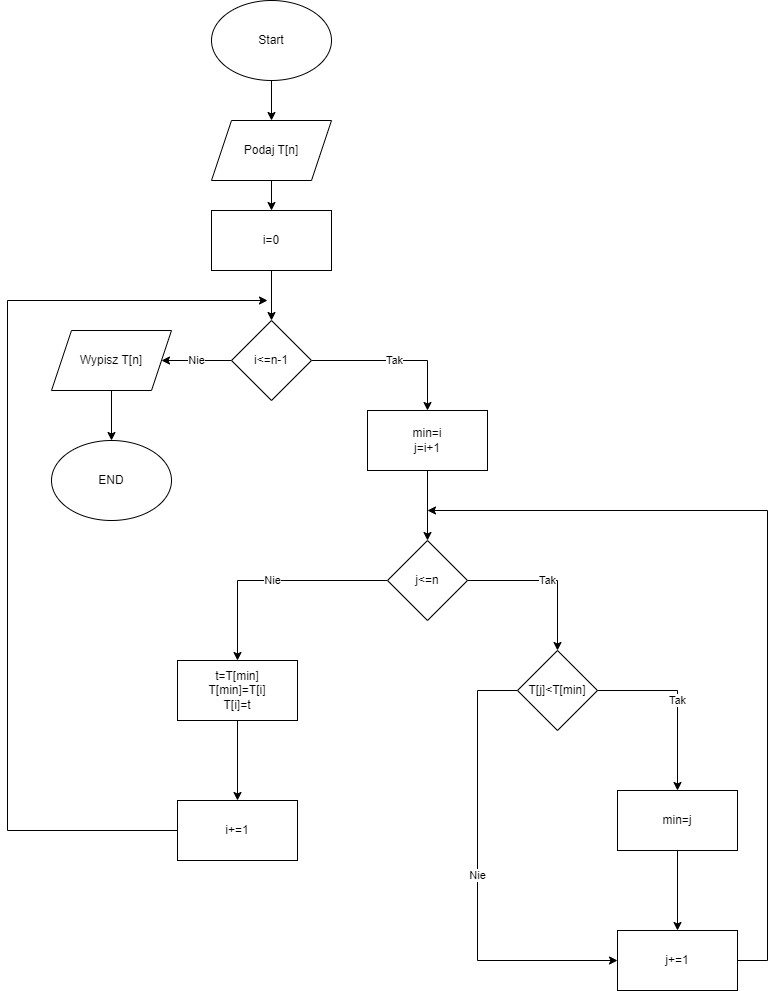

The diagram above was exported from draw.io. Its source (the exported page's mxGraphModel, read from the mxfile embedded in the PNG):
<mxGraphModel dx="1050" dy="549" grid="1" gridSize="10" guides="1" tooltips="1" connect="1" arrows="1" fold="1" page="1" pageScale="1" pageWidth="827" pageHeight="1169" math="0" shadow="0">
  <root>
    <mxCell id="0" />
    <mxCell id="1" parent="0" />
    <mxCell id="OU3yDQ1qiMac1pTJAZbl-3" value="" style="edgeStyle=orthogonalEdgeStyle;rounded=0;orthogonalLoop=1;jettySize=auto;html=1;" parent="1" source="OU3yDQ1qiMac1pTJAZbl-1" target="OU3yDQ1qiMac1pTJAZbl-2" edge="1">
      <mxGeometry relative="1" as="geometry" />
    </mxCell>
    <mxCell id="OU3yDQ1qiMac1pTJAZbl-1" value="Start" style="ellipse;whiteSpace=wrap;html=1;" parent="1" vertex="1">
      <mxGeometry x="354" y="10" width="120" height="80" as="geometry" />
    </mxCell>
    <mxCell id="OU3yDQ1qiMac1pTJAZbl-5" value="" style="edgeStyle=orthogonalEdgeStyle;rounded=0;orthogonalLoop=1;jettySize=auto;html=1;" parent="1" source="OU3yDQ1qiMac1pTJAZbl-2" target="OU3yDQ1qiMac1pTJAZbl-4" edge="1">
      <mxGeometry relative="1" as="geometry" />
    </mxCell>
    <mxCell id="OU3yDQ1qiMac1pTJAZbl-2" value="Podaj T[n]" style="shape=parallelogram;perimeter=parallelogramPerimeter;whiteSpace=wrap;html=1;fixedSize=1;" parent="1" vertex="1">
      <mxGeometry x="354" y="130" width="120" height="60" as="geometry" />
    </mxCell>
    <mxCell id="OU3yDQ1qiMac1pTJAZbl-7" value="" style="edgeStyle=orthogonalEdgeStyle;rounded=0;orthogonalLoop=1;jettySize=auto;html=1;" parent="1" source="OU3yDQ1qiMac1pTJAZbl-4" target="OU3yDQ1qiMac1pTJAZbl-6" edge="1">
      <mxGeometry relative="1" as="geometry" />
    </mxCell>
    <mxCell id="OU3yDQ1qiMac1pTJAZbl-4" value="i=0" style="whiteSpace=wrap;html=1;" parent="1" vertex="1">
      <mxGeometry x="354" y="220" width="120" height="60" as="geometry" />
    </mxCell>
    <mxCell id="OU3yDQ1qiMac1pTJAZbl-9" value="Tak" style="edgeStyle=orthogonalEdgeStyle;rounded=0;orthogonalLoop=1;jettySize=auto;html=1;" parent="1" source="OU3yDQ1qiMac1pTJAZbl-6" target="OU3yDQ1qiMac1pTJAZbl-8" edge="1">
      <mxGeometry relative="1" as="geometry" />
    </mxCell>
    <mxCell id="OU3yDQ1qiMac1pTJAZbl-27" value="Nie" style="edgeStyle=orthogonalEdgeStyle;rounded=0;orthogonalLoop=1;jettySize=auto;html=1;" parent="1" source="OU3yDQ1qiMac1pTJAZbl-6" target="OU3yDQ1qiMac1pTJAZbl-26" edge="1">
      <mxGeometry relative="1" as="geometry" />
    </mxCell>
    <mxCell id="OU3yDQ1qiMac1pTJAZbl-6" value="i&amp;lt;=n-1" style="rhombus;whiteSpace=wrap;html=1;" parent="1" vertex="1">
      <mxGeometry x="374" y="330" width="80" height="80" as="geometry" />
    </mxCell>
    <mxCell id="OU3yDQ1qiMac1pTJAZbl-11" value="" style="edgeStyle=orthogonalEdgeStyle;rounded=0;orthogonalLoop=1;jettySize=auto;html=1;" parent="1" source="OU3yDQ1qiMac1pTJAZbl-8" target="OU3yDQ1qiMac1pTJAZbl-10" edge="1">
      <mxGeometry relative="1" as="geometry" />
    </mxCell>
    <mxCell id="OU3yDQ1qiMac1pTJAZbl-8" value="min=i&lt;br&gt;j=i+1" style="whiteSpace=wrap;html=1;" parent="1" vertex="1">
      <mxGeometry x="510" y="420" width="120" height="60" as="geometry" />
    </mxCell>
    <mxCell id="OU3yDQ1qiMac1pTJAZbl-13" value="Tak" style="edgeStyle=orthogonalEdgeStyle;rounded=0;orthogonalLoop=1;jettySize=auto;html=1;" parent="1" source="OU3yDQ1qiMac1pTJAZbl-10" target="OU3yDQ1qiMac1pTJAZbl-12" edge="1">
      <mxGeometry relative="1" as="geometry" />
    </mxCell>
    <mxCell id="OU3yDQ1qiMac1pTJAZbl-21" value="Nie" style="edgeStyle=orthogonalEdgeStyle;rounded=0;orthogonalLoop=1;jettySize=auto;html=1;" parent="1" source="OU3yDQ1qiMac1pTJAZbl-10" target="OU3yDQ1qiMac1pTJAZbl-20" edge="1">
      <mxGeometry relative="1" as="geometry" />
    </mxCell>
    <mxCell id="OU3yDQ1qiMac1pTJAZbl-10" value="j&amp;lt;=n" style="rhombus;whiteSpace=wrap;html=1;" parent="1" vertex="1">
      <mxGeometry x="530" y="550" width="80" height="80" as="geometry" />
    </mxCell>
    <mxCell id="OU3yDQ1qiMac1pTJAZbl-15" value="Tak" style="edgeStyle=orthogonalEdgeStyle;rounded=0;orthogonalLoop=1;jettySize=auto;html=1;" parent="1" source="OU3yDQ1qiMac1pTJAZbl-12" target="OU3yDQ1qiMac1pTJAZbl-14" edge="1">
      <mxGeometry relative="1" as="geometry" />
    </mxCell>
    <mxCell id="OU3yDQ1qiMac1pTJAZbl-19" value="Nie" style="edgeStyle=orthogonalEdgeStyle;rounded=0;orthogonalLoop=1;jettySize=auto;html=1;entryX=0;entryY=0.5;entryDx=0;entryDy=0;" parent="1" source="OU3yDQ1qiMac1pTJAZbl-12" target="OU3yDQ1qiMac1pTJAZbl-16" edge="1">
      <mxGeometry relative="1" as="geometry">
        <mxPoint x="650" y="990" as="targetPoint" />
        <Array as="points">
          <mxPoint x="620" y="700" />
          <mxPoint x="620" y="970" />
        </Array>
      </mxGeometry>
    </mxCell>
    <mxCell id="OU3yDQ1qiMac1pTJAZbl-12" value="T[j]&amp;lt;T[min]" style="rhombus;whiteSpace=wrap;html=1;" parent="1" vertex="1">
      <mxGeometry x="660" y="660" width="80" height="80" as="geometry" />
    </mxCell>
    <mxCell id="OU3yDQ1qiMac1pTJAZbl-17" value="" style="edgeStyle=orthogonalEdgeStyle;rounded=0;orthogonalLoop=1;jettySize=auto;html=1;" parent="1" source="OU3yDQ1qiMac1pTJAZbl-14" target="OU3yDQ1qiMac1pTJAZbl-16" edge="1">
      <mxGeometry relative="1" as="geometry" />
    </mxCell>
    <mxCell id="OU3yDQ1qiMac1pTJAZbl-14" value="min=j" style="whiteSpace=wrap;html=1;" parent="1" vertex="1">
      <mxGeometry x="760" y="800" width="120" height="60" as="geometry" />
    </mxCell>
    <mxCell id="OU3yDQ1qiMac1pTJAZbl-18" style="edgeStyle=orthogonalEdgeStyle;rounded=0;orthogonalLoop=1;jettySize=auto;html=1;" parent="1" source="OU3yDQ1qiMac1pTJAZbl-16" edge="1">
      <mxGeometry relative="1" as="geometry">
        <mxPoint x="570" y="520" as="targetPoint" />
        <Array as="points">
          <mxPoint x="910" y="970" />
          <mxPoint x="910" y="520" />
        </Array>
      </mxGeometry>
    </mxCell>
    <mxCell id="OU3yDQ1qiMac1pTJAZbl-16" value="j+=1" style="whiteSpace=wrap;html=1;" parent="1" vertex="1">
      <mxGeometry x="760" y="940" width="120" height="60" as="geometry" />
    </mxCell>
    <mxCell id="OU3yDQ1qiMac1pTJAZbl-23" value="" style="edgeStyle=orthogonalEdgeStyle;rounded=0;orthogonalLoop=1;jettySize=auto;html=1;" parent="1" source="OU3yDQ1qiMac1pTJAZbl-20" target="OU3yDQ1qiMac1pTJAZbl-22" edge="1">
      <mxGeometry relative="1" as="geometry" />
    </mxCell>
    <mxCell id="OU3yDQ1qiMac1pTJAZbl-20" value="t=T[min]&lt;br&gt;T[min]=T[i]&lt;br&gt;T[i]=t" style="whiteSpace=wrap;html=1;" parent="1" vertex="1">
      <mxGeometry x="320" y="670" width="120" height="60" as="geometry" />
    </mxCell>
    <mxCell id="OU3yDQ1qiMac1pTJAZbl-24" style="edgeStyle=orthogonalEdgeStyle;rounded=0;orthogonalLoop=1;jettySize=auto;html=1;" parent="1" source="OU3yDQ1qiMac1pTJAZbl-22" edge="1">
      <mxGeometry relative="1" as="geometry">
        <mxPoint x="410" y="310" as="targetPoint" />
        <Array as="points">
          <mxPoint x="150" y="840" />
          <mxPoint x="150" y="310" />
        </Array>
      </mxGeometry>
    </mxCell>
    <mxCell id="OU3yDQ1qiMac1pTJAZbl-22" value="i+=1" style="whiteSpace=wrap;html=1;" parent="1" vertex="1">
      <mxGeometry x="320" y="810" width="120" height="60" as="geometry" />
    </mxCell>
    <mxCell id="OU3yDQ1qiMac1pTJAZbl-30" value="" style="edgeStyle=orthogonalEdgeStyle;rounded=0;orthogonalLoop=1;jettySize=auto;html=1;" parent="1" source="OU3yDQ1qiMac1pTJAZbl-26" target="OU3yDQ1qiMac1pTJAZbl-28" edge="1">
      <mxGeometry relative="1" as="geometry" />
    </mxCell>
    <mxCell id="OU3yDQ1qiMac1pTJAZbl-26" value="Wypisz T[n]" style="shape=parallelogram;perimeter=parallelogramPerimeter;whiteSpace=wrap;html=1;fixedSize=1;" parent="1" vertex="1">
      <mxGeometry x="194" y="340" width="120" height="60" as="geometry" />
    </mxCell>
    <mxCell id="OU3yDQ1qiMac1pTJAZbl-28" value="END" style="ellipse;whiteSpace=wrap;html=1;" parent="1" vertex="1">
      <mxGeometry x="194" y="450" width="120" height="80" as="geometry" />
    </mxCell>
  </root>
</mxGraphModel>